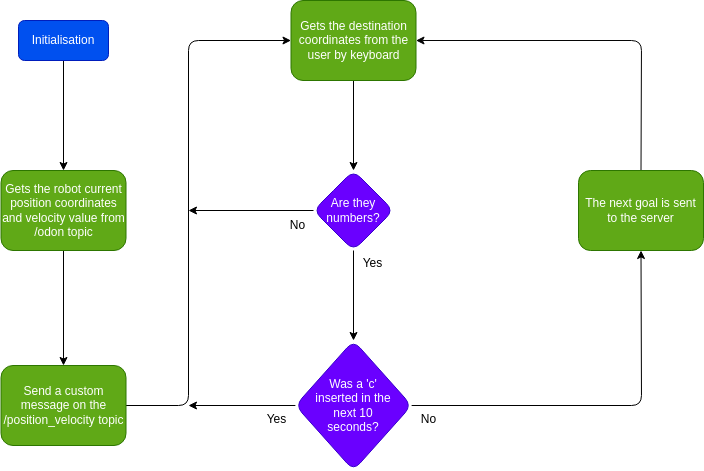

The diagram above was exported from draw.io. Its source (the exported page's mxGraphModel, read from the mxfile embedded in the PNG):
<mxGraphModel dx="1061" dy="597" grid="0" gridSize="10" guides="1" tooltips="1" connect="1" arrows="1" fold="1" page="0" pageScale="1" pageWidth="827" pageHeight="1169" background="#ffffff" math="0" shadow="0">
  <root>
    <mxCell id="0" />
    <mxCell id="1" parent="0" />
    <mxCell id="18" style="edgeStyle=none;html=1;exitX=0.5;exitY=1;exitDx=0;exitDy=0;strokeColor=#000000;" edge="1" parent="1" source="6" target="9">
      <mxGeometry relative="1" as="geometry" />
    </mxCell>
    <mxCell id="6" value="Initialisation" style="whiteSpace=wrap;html=1;rounded=1;glass=0;shadow=0;fillColor=#0050ef;fontColor=#ffffff;strokeColor=#001DBC;" vertex="1" parent="1">
      <mxGeometry x="270" y="240" width="90" height="40" as="geometry" />
    </mxCell>
    <mxCell id="19" style="edgeStyle=none;html=1;exitX=0.5;exitY=1;exitDx=0;exitDy=0;entryX=0.5;entryY=0;entryDx=0;entryDy=0;strokeColor=#000000;" edge="1" parent="1" source="9" target="16">
      <mxGeometry relative="1" as="geometry" />
    </mxCell>
    <mxCell id="9" value="Gets the robot current position coordinates and velocity value from /odon topic" style="whiteSpace=wrap;html=1;rounded=1;glass=0;shadow=0;fillColor=#60a917;fontColor=#ffffff;strokeColor=#2D7600;" vertex="1" parent="1">
      <mxGeometry x="252.5" y="390" width="125" height="80" as="geometry" />
    </mxCell>
    <mxCell id="22" style="edgeStyle=none;html=1;exitX=0.5;exitY=1;exitDx=0;exitDy=0;strokeColor=#000000;" edge="1" parent="1" source="12" target="13">
      <mxGeometry relative="1" as="geometry" />
    </mxCell>
    <mxCell id="12" value="Gets the destination coordinates from the user by keyboard" style="whiteSpace=wrap;html=1;rounded=1;glass=0;shadow=0;fillColor=#60a917;fontColor=#ffffff;strokeColor=#2D7600;" vertex="1" parent="1">
      <mxGeometry x="542.5" y="220" width="125" height="80" as="geometry" />
    </mxCell>
    <mxCell id="26" style="edgeStyle=none;html=1;exitX=0;exitY=0.5;exitDx=0;exitDy=0;strokeColor=#000000;" edge="1" parent="1" source="13">
      <mxGeometry relative="1" as="geometry">
        <mxPoint x="440" y="430" as="targetPoint" />
      </mxGeometry>
    </mxCell>
    <mxCell id="34" style="edgeStyle=none;html=1;exitX=0.5;exitY=1;exitDx=0;exitDy=0;fontColor=#000000;strokeColor=#000000;" edge="1" parent="1" source="13" target="14">
      <mxGeometry relative="1" as="geometry" />
    </mxCell>
    <mxCell id="13" value="Are they numbers?" style="rhombus;whiteSpace=wrap;html=1;rounded=1;shadow=0;glass=0;fillColor=#6a00ff;fontColor=#ffffff;strokeColor=#3700CC;" vertex="1" parent="1">
      <mxGeometry x="565" y="390" width="80" height="80" as="geometry" />
    </mxCell>
    <mxCell id="24" style="edgeStyle=none;html=1;exitX=1;exitY=0.5;exitDx=0;exitDy=0;entryX=0.5;entryY=1;entryDx=0;entryDy=0;strokeColor=#000000;" edge="1" parent="1" source="14" target="15">
      <mxGeometry relative="1" as="geometry">
        <Array as="points">
          <mxPoint x="893" y="625" />
        </Array>
      </mxGeometry>
    </mxCell>
    <mxCell id="27" style="edgeStyle=none;html=1;exitX=0;exitY=0.5;exitDx=0;exitDy=0;strokeColor=#000000;" edge="1" parent="1" source="14">
      <mxGeometry relative="1" as="geometry">
        <mxPoint x="440" y="625" as="targetPoint" />
      </mxGeometry>
    </mxCell>
    <mxCell id="14" value="Was a 'c'&lt;br&gt;inserted in the&lt;br&gt;next 10&lt;br&gt;seconds?" style="rhombus;whiteSpace=wrap;html=1;rounded=1;shadow=0;glass=0;fillColor=#6a00ff;fontColor=#ffffff;strokeColor=#3700CC;" vertex="1" parent="1">
      <mxGeometry x="546.88" y="560" width="116.25" height="130" as="geometry" />
    </mxCell>
    <mxCell id="25" style="edgeStyle=none;html=1;exitX=0.5;exitY=0;exitDx=0;exitDy=0;entryX=1;entryY=0.5;entryDx=0;entryDy=0;strokeColor=#050505;" edge="1" parent="1" source="15" target="12">
      <mxGeometry relative="1" as="geometry">
        <Array as="points">
          <mxPoint x="893" y="260" />
        </Array>
      </mxGeometry>
    </mxCell>
    <mxCell id="15" value="The next goal is sent to the server" style="whiteSpace=wrap;html=1;rounded=1;glass=0;shadow=0;fillColor=#60a917;fontColor=#ffffff;strokeColor=#2D7600;" vertex="1" parent="1">
      <mxGeometry x="830" y="390" width="125" height="80" as="geometry" />
    </mxCell>
    <mxCell id="21" style="edgeStyle=none;html=1;exitX=1;exitY=0.5;exitDx=0;exitDy=0;entryX=0;entryY=0.5;entryDx=0;entryDy=0;strokeColor=#000000;" edge="1" parent="1" source="16" target="12">
      <mxGeometry relative="1" as="geometry">
        <Array as="points">
          <mxPoint x="440" y="625" />
          <mxPoint x="440" y="260" />
        </Array>
      </mxGeometry>
    </mxCell>
    <mxCell id="16" value="Send a custom message on the /position_velocity topic" style="whiteSpace=wrap;html=1;rounded=1;glass=0;shadow=0;fillColor=#60a917;fontColor=#ffffff;strokeColor=#2D7600;" vertex="1" parent="1">
      <mxGeometry x="252.5" y="585" width="125" height="80" as="geometry" />
    </mxCell>
    <mxCell id="31" value="Yes" style="text;html=1;align=center;verticalAlign=middle;resizable=0;points=[];autosize=1;strokeColor=none;fillColor=none;fontColor=#000000;" vertex="1" parent="1">
      <mxGeometry x="605" y="470" width="38" height="26" as="geometry" />
    </mxCell>
    <mxCell id="32" value="No" style="text;html=1;align=center;verticalAlign=middle;resizable=0;points=[];autosize=1;strokeColor=none;fillColor=none;fontColor=#000000;" vertex="1" parent="1">
      <mxGeometry x="663.13" y="626" width="33" height="26" as="geometry" />
    </mxCell>
    <mxCell id="35" value="Yes" style="text;html=1;align=center;verticalAlign=middle;resizable=0;points=[];autosize=1;strokeColor=none;fillColor=none;fontColor=#000000;" vertex="1" parent="1">
      <mxGeometry x="508.88" y="626" width="38" height="26" as="geometry" />
    </mxCell>
    <mxCell id="37" value="No" style="text;html=1;align=center;verticalAlign=middle;resizable=0;points=[];autosize=1;strokeColor=none;fillColor=none;fontColor=#000000;" vertex="1" parent="1">
      <mxGeometry x="532" y="432" width="33" height="26" as="geometry" />
    </mxCell>
  </root>
</mxGraphModel>